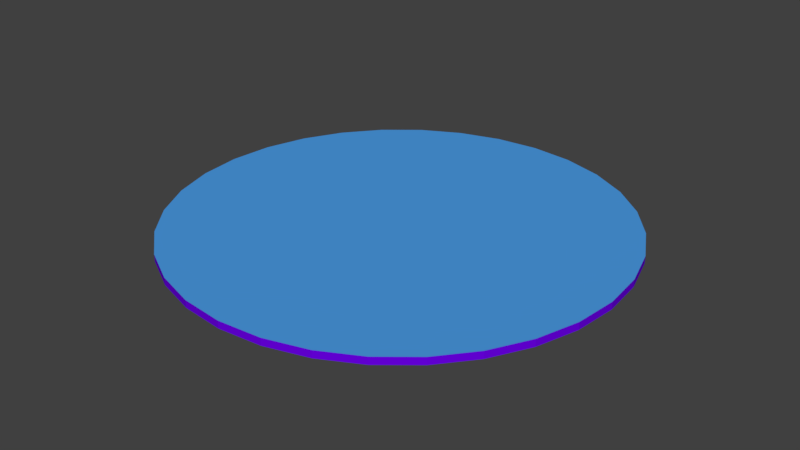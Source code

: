 # Source: board.blend  (saved by Blender 2.78.0; exported with 4.5.12 LTS)
import bpy
from mathutils import Matrix  # noqa: F401  (used for matrix-valued properties, if any)

bpy.ops.wm.read_factory_settings(use_empty=True)
scene = bpy.context.scene
scene.name = 'Scene'

# ---- collections
col_collection_1 = bpy.data.collections.new('Collection 1'); scene.collection.children.link(col_collection_1)

# ---- materials (node trees are filled in below, after node groups)
mat_material = bpy.data.materials.new('Material')
mat_material.alpha_threshold = 0.0
mat_material.use_transparent_shadow = False
mat_material.diffuse_color = (0.07357, 0.3394, 0.8, 1.0)
mat_material.roughness = 0.5
mat_material_001 = bpy.data.materials.new('Material.001')
mat_material_001.alpha_threshold = 0.0
mat_material_001.use_transparent_shadow = False
mat_material_001.diffuse_color = (0.8, 0.0, 0.00888, 1.0)
mat_material_001.roughness = 0.5
mat_material_002 = bpy.data.materials.new('Material.002')
mat_material_002.alpha_threshold = 0.0
mat_material_002.use_transparent_shadow = False
mat_material_002.diffuse_color = (0.1472, 0.0, 0.8, 1.0)
mat_material_002.roughness = 0.5

# ---- material node trees

# ---- world
world_world = bpy.data.worlds.new('World'); scene.world = world_world
world_world.color = (0.05088, 0.05088, 0.05088)
world_world.use_sun_shadow = False
world_world.sun_shadow_jitter_overblur = 0.0
world_world.cycles.sampling_method = 'MANUAL'

# ---- meshes
me_cylinder = bpy.data.meshes.new('Cylinder')
me_cylinder.from_pydata([(0.0, 1.0, -1.0), (0.0, 1.0, 1.0), (0.1951, 0.9808, -1.0), (0.1951, 0.9808, 1.0), (0.3827, 0.9239, -1.0), (0.3827, 0.9239, 1.0), (0.5556, 0.8315, -1.0), (0.5556, 0.8315, 1.0), (0.7071, 0.7071, -1.0), (0.7071, 0.7071, 1.0), (0.8315, 0.5556, -1.0), (0.8315, 0.5556, 1.0), (0.9239, 0.3827, -1.0), (0.9239, 0.3827, 1.0), (0.9808, 0.1951, -1.0), (0.9808, 0.1951, 1.0), (1.0, 7.55e-08, -1.0), (1.0, 7.55e-08, 1.0), (0.9808, -0.1951, -1.0), (0.9808, -0.1951, 1.0), (0.9239, -0.3827, -1.0), (0.9239, -0.3827, 1.0), (0.8315, -0.5556, -1.0), (0.8315, -0.5556, 1.0), (0.7071, -0.7071, -1.0), (0.7071, -0.7071, 1.0), (0.5556, -0.8315, -1.0), (0.5556, -0.8315, 1.0), (0.3827, -0.9239, -1.0), (0.3827, -0.9239, 1.0), (0.1951, -0.9808, -1.0), (0.1951, -0.9808, 1.0), (-3.258e-07, -1.0, -1.0), (-3.258e-07, -1.0, 1.0), (-0.1951, -0.9808, -1.0), (-0.1951, -0.9808, 1.0), (-0.3827, -0.9239, -1.0), (-0.3827, -0.9239, 1.0), (-0.5556, -0.8315, -1.0), (-0.5556, -0.8315, 1.0), (-0.7071, -0.7071, -1.0), (-0.7071, -0.7071, 1.0), (-0.8315, -0.5556, -1.0), (-0.8315, -0.5556, 1.0), (-0.9239, -0.3827, -1.0), (-0.9239, -0.3827, 1.0), (-0.9808, -0.1951, -1.0), (-0.9808, -0.1951, 1.0), (-1.0, 9.656e-07, -1.0), (-1.0, 9.656e-07, 1.0), (-0.9808, 0.1951, -1.0), (-0.9808, 0.1951, 1.0), (-0.9239, 0.3827, -1.0), (-0.9239, 0.3827, 1.0), (-0.8315, 0.5556, -1.0), (-0.8315, 0.5556, 1.0), (-0.7071, 0.7071, -1.0), (-0.7071, 0.7071, 1.0), (-0.5556, 0.8315, -1.0), (-0.5556, 0.8315, 1.0), (-0.3827, 0.9239, -1.0), (-0.3827, 0.9239, 1.0), (-0.1951, 0.9808, -1.0), (-0.1951, 0.9808, 1.0)], [], [(0, 1, 3, 2), (2, 3, 5, 4), (4, 5, 7, 6), (6, 7, 9, 8), (8, 9, 11, 10), (10, 11, 13, 12), (12, 13, 15, 14), (14, 15, 17, 16), (16, 17, 19, 18), (18, 19, 21, 20), (20, 21, 23, 22), (22, 23, 25, 24), (24, 25, 27, 26), (26, 27, 29, 28), (28, 29, 31, 30), (30, 31, 33, 32), (32, 33, 35, 34), (34, 35, 37, 36), (36, 37, 39, 38), (38, 39, 41, 40), (40, 41, 43, 42), (42, 43, 45, 44), (44, 45, 47, 46), (46, 47, 49, 48), (48, 49, 51, 50), (50, 51, 53, 52), (52, 53, 55, 54), (54, 55, 57, 56), (56, 57, 59, 58), (58, 59, 61, 60), (3, 1, 63, 61, 59, 57, 55, 53, 51, 49, 47, 45, 43, 41, 39, 37, 35, 33, 31, 29, 27, 25, 23, 21, 19, 17, 15, 13, 11, 9, 7, 5), (60, 61, 63, 62), (62, 63, 1, 0), (0, 2, 4, 6, 8, 10, 12, 14, 16, 18, 20, 22, 24, 26, 28, 30, 32, 34, 36, 38, 40, 42, 44, 46, 48, 50, 52, 54, 56, 58, 60, 62)])
me_cylinder.polygons.foreach_set('material_index', [2, 2, 2, 2, 2, 2, 2, 2, 2, 2, 2, 2, 2, 2, 2, 2, 2, 2, 2, 2, 2, 2, 2, 2, 2, 2, 2, 2, 2, 2, 0, 2, 2, 1])
me_cylinder.materials.append(mat_material)
me_cylinder.materials.append(mat_material_001)
me_cylinder.materials.append(mat_material_002)
me_cylinder.use_remesh_preserve_volume = False
me_cylinder.use_remesh_preserve_attributes = False
me_cylinder.use_mirror_vertex_groups = False
me_cylinder.update()

# ---- objects
ob_cylinder = bpy.data.objects.new('Cylinder', me_cylinder)

# ---- transforms, parenting, visibility, modifiers, constraints
ob_cylinder.location = (0.0, 0.0, 0.0)
ob_cylinder.scale = (15.0, 15.0, 0.25)
ob_cylinder.lineart.crease_threshold = 0.0

# ---- collection membership
col_collection_1.objects.link(ob_cylinder)

# ---- scene / render settings (as saved in the file)
scene.frame_start = 1; scene.frame_end = 250; scene.frame_set(1)
scene.render.engine = 'BLENDER_EEVEE_NEXT'
scene.render.resolution_percentage = 50
scene.render.dither_intensity = 0.0
scene.cycles.use_denoising = False
scene.cycles.samples = 128
scene.cycles.sampling_pattern = 'TABULATED_SOBOL'
scene.cycles.light_sampling_threshold = 0.0
scene.cycles.use_adaptive_sampling = False
scene.cycles.use_light_tree = False
scene.cycles.blur_glossy = 0.0
scene.cycles.sample_clamp_indirect = 0.0
scene.view_settings.view_transform = 'Standard'
bpy.context.view_layer.update()

# ---- added for rendering (the .blend has no active camera and no usable light): camera, sun
cam_auto = bpy.data.cameras.new('AutoCamera')
cam_auto.lens = 50.0
cam_auto.sensor_width = 36.0
cam_auto.clip_end = 1000.0
ob_auto_camera = bpy.data.objects.new('AutoCamera', cam_auto)
scene.collection.objects.link(ob_auto_camera)
ob_auto_camera.location = (39.2567, -47.108, 31.4053)
ob_auto_camera.rotation_euler = (1.09748, -7.21219e-08, 0.694738)
scene.camera = ob_auto_camera
light_auto_sun = bpy.data.lights.new('AutoSun', 'SUN')
light_auto_sun.energy = 3.0
light_auto_sun.angle = 0.0523599
ob_auto_sun = bpy.data.objects.new('AutoSun', light_auto_sun)
scene.collection.objects.link(ob_auto_sun)
ob_auto_sun.rotation_euler = (0.872665, 0.174533, 0.523599)
bpy.context.view_layer.update()
